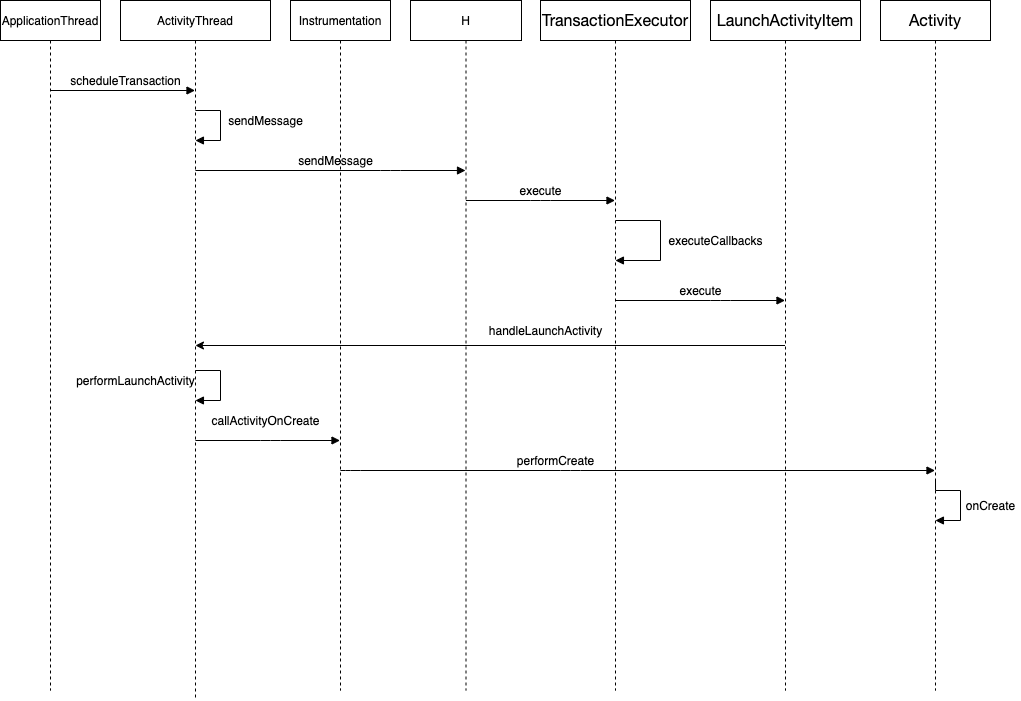

The diagram above was exported from draw.io. Its source (the exported page's mxGraphModel, read from the mxfile embedded in the PNG):
<mxGraphModel dx="1382" dy="364" grid="1" gridSize="10" guides="1" tooltips="1" connect="1" arrows="1" fold="1" page="1" pageScale="1" pageWidth="827" pageHeight="1169" math="0" shadow="0">
  <root>
    <mxCell id="WIyWlLk6GJQsqaUBKTNV-0" />
    <mxCell id="WIyWlLk6GJQsqaUBKTNV-1" parent="WIyWlLk6GJQsqaUBKTNV-0" />
    <mxCell id="A2cLHVELICbrmgzm9pWN-0" value="ApplicationThread" style="shape=umlLifeline;perimeter=lifelinePerimeter;whiteSpace=wrap;html=1;container=1;collapsible=0;recursiveResize=0;outlineConnect=0;" parent="WIyWlLk6GJQsqaUBKTNV-1" vertex="1">
      <mxGeometry x="-40" y="90" width="100" height="690" as="geometry" />
    </mxCell>
    <mxCell id="A2cLHVELICbrmgzm9pWN-2" value="" style="html=1;verticalAlign=bottom;endArrow=block;" parent="A2cLHVELICbrmgzm9pWN-0" target="A2cLHVELICbrmgzm9pWN-1" edge="1">
      <mxGeometry width="80" relative="1" as="geometry">
        <mxPoint x="50" y="90" as="sourcePoint" />
        <mxPoint x="130" y="90" as="targetPoint" />
      </mxGeometry>
    </mxCell>
    <mxCell id="A2cLHVELICbrmgzm9pWN-1" value="ActivityThread" style="shape=umlLifeline;perimeter=lifelinePerimeter;whiteSpace=wrap;html=1;container=1;collapsible=0;recursiveResize=0;outlineConnect=0;" parent="WIyWlLk6GJQsqaUBKTNV-1" vertex="1">
      <mxGeometry x="80" y="90" width="150" height="700" as="geometry" />
    </mxCell>
    <mxCell id="A2cLHVELICbrmgzm9pWN-3" value="scheduleTransaction" style="text;html=1;align=center;verticalAlign=middle;resizable=0;points=[];autosize=1;" parent="WIyWlLk6GJQsqaUBKTNV-1" vertex="1">
      <mxGeometry x="20" y="160" width="130" height="20" as="geometry" />
    </mxCell>
    <mxCell id="A2cLHVELICbrmgzm9pWN-6" value="sendMessage" style="text;html=1;align=center;verticalAlign=middle;resizable=0;points=[];autosize=1;" parent="WIyWlLk6GJQsqaUBKTNV-1" vertex="1">
      <mxGeometry x="180" y="200" width="90" height="20" as="geometry" />
    </mxCell>
    <mxCell id="A2cLHVELICbrmgzm9pWN-5" value="" style="edgeStyle=orthogonalEdgeStyle;html=1;align=left;spacingLeft=2;endArrow=block;rounded=0;" parent="WIyWlLk6GJQsqaUBKTNV-1" source="A2cLHVELICbrmgzm9pWN-1" target="A2cLHVELICbrmgzm9pWN-1" edge="1">
      <mxGeometry relative="1" as="geometry">
        <mxPoint x="275" y="200" as="sourcePoint" />
        <Array as="points">
          <mxPoint x="180" y="200" />
          <mxPoint x="180" y="230" />
        </Array>
        <mxPoint x="280" y="220" as="targetPoint" />
      </mxGeometry>
    </mxCell>
    <mxCell id="A2cLHVELICbrmgzm9pWN-8" value="H" style="shape=umlLifeline;perimeter=lifelinePerimeter;whiteSpace=wrap;html=1;container=1;collapsible=0;recursiveResize=0;outlineConnect=0;" parent="WIyWlLk6GJQsqaUBKTNV-1" vertex="1">
      <mxGeometry x="370" y="90" width="111" height="690" as="geometry" />
    </mxCell>
    <mxCell id="A2cLHVELICbrmgzm9pWN-9" value="" style="html=1;verticalAlign=bottom;endArrow=block;" parent="WIyWlLk6GJQsqaUBKTNV-1" source="A2cLHVELICbrmgzm9pWN-1" target="A2cLHVELICbrmgzm9pWN-8" edge="1">
      <mxGeometry width="80" relative="1" as="geometry">
        <mxPoint x="290" y="250" as="sourcePoint" />
        <mxPoint x="370" y="250" as="targetPoint" />
        <Array as="points">
          <mxPoint x="350" y="260" />
        </Array>
      </mxGeometry>
    </mxCell>
    <mxCell id="A2cLHVELICbrmgzm9pWN-12" value="sendMessage" style="text;html=1;align=center;verticalAlign=middle;resizable=0;points=[];autosize=1;" parent="WIyWlLk6GJQsqaUBKTNV-1" vertex="1">
      <mxGeometry x="250" y="240" width="90" height="20" as="geometry" />
    </mxCell>
    <mxCell id="A2cLHVELICbrmgzm9pWN-15" value="&lt;span style=&quot;font-family: &amp;#34;open sans&amp;#34; , &amp;#34;clear sans&amp;#34; , &amp;#34;helvetica neue&amp;#34; , &amp;#34;helvetica&amp;#34; , &amp;#34;arial&amp;#34; , sans-serif ; font-size: 16px&quot;&gt;TransactionExecutor&lt;/span&gt;" style="shape=umlLifeline;perimeter=lifelinePerimeter;whiteSpace=wrap;html=1;container=1;collapsible=0;recursiveResize=0;outlineConnect=0;" parent="WIyWlLk6GJQsqaUBKTNV-1" vertex="1">
      <mxGeometry x="500" y="90" width="150" height="690" as="geometry" />
    </mxCell>
    <mxCell id="A2cLHVELICbrmgzm9pWN-19" value="" style="edgeStyle=orthogonalEdgeStyle;html=1;align=left;spacingLeft=2;endArrow=block;rounded=0;" parent="A2cLHVELICbrmgzm9pWN-15" target="A2cLHVELICbrmgzm9pWN-15" edge="1">
      <mxGeometry relative="1" as="geometry">
        <mxPoint x="75" y="220" as="sourcePoint" />
        <Array as="points">
          <mxPoint x="75" y="220" />
          <mxPoint x="120" y="220" />
          <mxPoint x="120" y="260" />
        </Array>
        <mxPoint x="80" y="249.9999999999999" as="targetPoint" />
      </mxGeometry>
    </mxCell>
    <mxCell id="A2cLHVELICbrmgzm9pWN-16" value="" style="html=1;verticalAlign=bottom;endArrow=block;" parent="WIyWlLk6GJQsqaUBKTNV-1" source="A2cLHVELICbrmgzm9pWN-8" target="A2cLHVELICbrmgzm9pWN-15" edge="1">
      <mxGeometry width="80" relative="1" as="geometry">
        <mxPoint x="510" y="290" as="sourcePoint" />
        <mxPoint x="590" y="290" as="targetPoint" />
        <Array as="points">
          <mxPoint x="500" y="290" />
        </Array>
      </mxGeometry>
    </mxCell>
    <mxCell id="A2cLHVELICbrmgzm9pWN-17" value="execute" style="text;html=1;align=center;verticalAlign=middle;resizable=0;points=[];autosize=1;" parent="WIyWlLk6GJQsqaUBKTNV-1" vertex="1">
      <mxGeometry x="470" y="270" width="60" height="20" as="geometry" />
    </mxCell>
    <mxCell id="A2cLHVELICbrmgzm9pWN-22" value="&lt;font face=&quot;open sans, clear sans, helvetica neue, helvetica, arial, sans-serif&quot;&gt;&lt;span style=&quot;font-size: 16px&quot;&gt;LaunchActivityItem&lt;/span&gt;&lt;/font&gt;" style="shape=umlLifeline;perimeter=lifelinePerimeter;whiteSpace=wrap;html=1;container=1;collapsible=0;recursiveResize=0;outlineConnect=0;" parent="WIyWlLk6GJQsqaUBKTNV-1" vertex="1">
      <mxGeometry x="670" y="90" width="150" height="690" as="geometry" />
    </mxCell>
    <mxCell id="A2cLHVELICbrmgzm9pWN-25" value="" style="html=1;verticalAlign=bottom;endArrow=block;" parent="WIyWlLk6GJQsqaUBKTNV-1" source="A2cLHVELICbrmgzm9pWN-15" target="A2cLHVELICbrmgzm9pWN-22" edge="1">
      <mxGeometry width="80" relative="1" as="geometry">
        <mxPoint x="610" y="400" as="sourcePoint" />
        <mxPoint x="690" y="400" as="targetPoint" />
        <Array as="points">
          <mxPoint x="680" y="390" />
        </Array>
      </mxGeometry>
    </mxCell>
    <mxCell id="A2cLHVELICbrmgzm9pWN-27" value="execute" style="text;html=1;align=center;verticalAlign=middle;resizable=0;points=[];autosize=1;" parent="WIyWlLk6GJQsqaUBKTNV-1" vertex="1">
      <mxGeometry x="630" y="370" width="60" height="20" as="geometry" />
    </mxCell>
    <mxCell id="A2cLHVELICbrmgzm9pWN-29" value="" style="endArrow=classic;html=1;" parent="WIyWlLk6GJQsqaUBKTNV-1" source="A2cLHVELICbrmgzm9pWN-22" target="A2cLHVELICbrmgzm9pWN-1" edge="1">
      <mxGeometry width="50" height="50" relative="1" as="geometry">
        <mxPoint x="350" y="490" as="sourcePoint" />
        <mxPoint x="280" y="435" as="targetPoint" />
        <Array as="points" />
      </mxGeometry>
    </mxCell>
    <mxCell id="A2cLHVELICbrmgzm9pWN-31" value="handleLaunchActivity" style="text;html=1;align=center;verticalAlign=middle;resizable=0;points=[];autosize=1;" parent="WIyWlLk6GJQsqaUBKTNV-1" vertex="1">
      <mxGeometry x="440" y="410" width="130" height="20" as="geometry" />
    </mxCell>
    <mxCell id="A2cLHVELICbrmgzm9pWN-32" value="executeCallbacks" style="text;html=1;align=center;verticalAlign=middle;resizable=0;points=[];autosize=1;" parent="WIyWlLk6GJQsqaUBKTNV-1" vertex="1">
      <mxGeometry x="620" y="320" width="110" height="20" as="geometry" />
    </mxCell>
    <mxCell id="A2cLHVELICbrmgzm9pWN-36" value="performLaunchActivity" style="text;html=1;align=center;verticalAlign=middle;resizable=0;points=[];autosize=1;" parent="WIyWlLk6GJQsqaUBKTNV-1" vertex="1">
      <mxGeometry x="30" y="460" width="130" height="20" as="geometry" />
    </mxCell>
    <mxCell id="A2cLHVELICbrmgzm9pWN-34" value="" style="edgeStyle=orthogonalEdgeStyle;html=1;align=left;spacingLeft=2;endArrow=block;rounded=0;" parent="WIyWlLk6GJQsqaUBKTNV-1" source="A2cLHVELICbrmgzm9pWN-1" target="A2cLHVELICbrmgzm9pWN-1" edge="1">
      <mxGeometry relative="1" as="geometry">
        <mxPoint x="70" y="460" as="sourcePoint" />
        <Array as="points">
          <mxPoint x="180" y="460" />
          <mxPoint x="180" y="490" />
        </Array>
        <mxPoint x="130" y="489.9999999999999" as="targetPoint" />
      </mxGeometry>
    </mxCell>
    <mxCell id="A2cLHVELICbrmgzm9pWN-40" value="callActivityOnCreate" style="text;html=1;align=center;verticalAlign=middle;resizable=0;points=[];autosize=1;" parent="WIyWlLk6GJQsqaUBKTNV-1" vertex="1">
      <mxGeometry x="165" y="500" width="120" height="20" as="geometry" />
    </mxCell>
    <mxCell id="A2cLHVELICbrmgzm9pWN-41" value="&lt;font face=&quot;open sans, clear sans, helvetica neue, helvetica, arial, sans-serif&quot;&gt;&lt;span style=&quot;font-size: 16px&quot;&gt;Activity&lt;/span&gt;&lt;/font&gt;" style="shape=umlLifeline;perimeter=lifelinePerimeter;whiteSpace=wrap;html=1;container=1;collapsible=0;recursiveResize=0;outlineConnect=0;" parent="WIyWlLk6GJQsqaUBKTNV-1" vertex="1">
      <mxGeometry x="840" y="90" width="110" height="690" as="geometry" />
    </mxCell>
    <mxCell id="A2cLHVELICbrmgzm9pWN-45" value="" style="edgeStyle=orthogonalEdgeStyle;html=1;align=left;spacingLeft=2;endArrow=block;rounded=0;" parent="A2cLHVELICbrmgzm9pWN-41" target="A2cLHVELICbrmgzm9pWN-41" edge="1">
      <mxGeometry relative="1" as="geometry">
        <mxPoint x="55" y="480" as="sourcePoint" />
        <Array as="points">
          <mxPoint x="55" y="490" />
          <mxPoint x="80" y="490" />
          <mxPoint x="80" y="520" />
        </Array>
        <mxPoint x="55" y="560" as="targetPoint" />
      </mxGeometry>
    </mxCell>
    <mxCell id="A2cLHVELICbrmgzm9pWN-42" value="" style="html=1;verticalAlign=bottom;endArrow=block;" parent="WIyWlLk6GJQsqaUBKTNV-1" source="A2cLHVELICbrmgzm9pWN-37" target="A2cLHVELICbrmgzm9pWN-41" edge="1">
      <mxGeometry width="80" relative="1" as="geometry">
        <mxPoint x="160" y="600" as="sourcePoint" />
        <mxPoint x="240" y="600" as="targetPoint" />
        <Array as="points">
          <mxPoint x="310" y="560" />
          <mxPoint x="530" y="560" />
        </Array>
      </mxGeometry>
    </mxCell>
    <mxCell id="A2cLHVELICbrmgzm9pWN-43" value="performCreate" style="text;html=1;align=center;verticalAlign=middle;resizable=0;points=[];autosize=1;" parent="WIyWlLk6GJQsqaUBKTNV-1" vertex="1">
      <mxGeometry x="470" y="540" width="90" height="20" as="geometry" />
    </mxCell>
    <mxCell id="A2cLHVELICbrmgzm9pWN-46" value="onCreate" style="text;html=1;align=center;verticalAlign=middle;resizable=0;points=[];autosize=1;" parent="WIyWlLk6GJQsqaUBKTNV-1" vertex="1">
      <mxGeometry x="920" y="585" width="60" height="20" as="geometry" />
    </mxCell>
    <mxCell id="A2cLHVELICbrmgzm9pWN-37" value="Instrumentation" style="shape=umlLifeline;perimeter=lifelinePerimeter;whiteSpace=wrap;html=1;container=1;collapsible=0;recursiveResize=0;outlineConnect=0;" parent="WIyWlLk6GJQsqaUBKTNV-1" vertex="1">
      <mxGeometry x="250" y="90" width="100" height="690" as="geometry" />
    </mxCell>
    <mxCell id="NA00UOzadgXQrMnSi23H-0" value="" style="html=1;verticalAlign=bottom;endArrow=block;" edge="1" parent="WIyWlLk6GJQsqaUBKTNV-1" source="A2cLHVELICbrmgzm9pWN-1" target="A2cLHVELICbrmgzm9pWN-37">
      <mxGeometry y="10" width="80" relative="1" as="geometry">
        <mxPoint x="160" y="540" as="sourcePoint" />
        <mxPoint x="240" y="540" as="targetPoint" />
        <Array as="points">
          <mxPoint x="230" y="530" />
        </Array>
        <mxPoint as="offset" />
      </mxGeometry>
    </mxCell>
  </root>
</mxGraphModel>